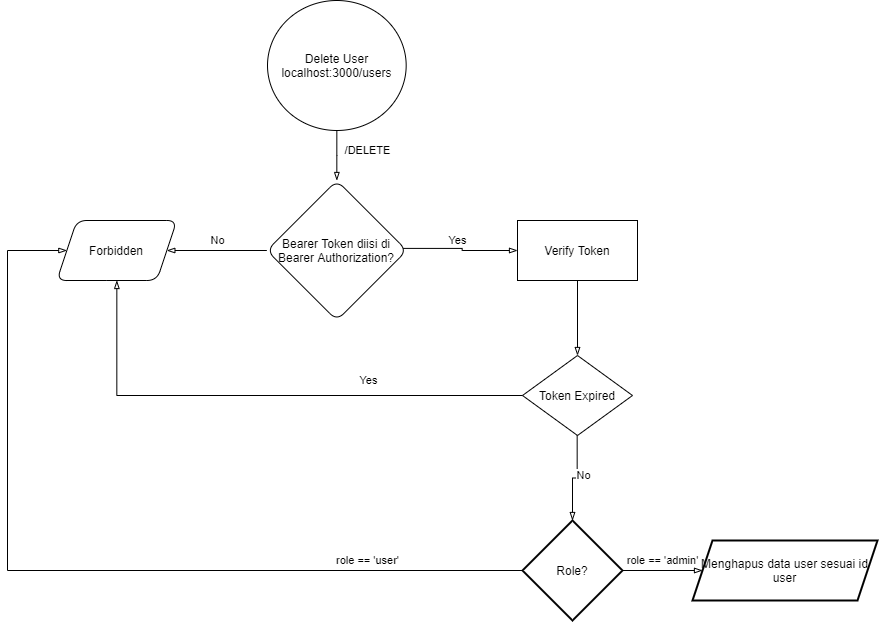

The diagram above was exported from draw.io. Its source (the exported page's mxGraphModel, read from the mxfile embedded in the PNG):
<mxGraphModel dx="1185" dy="588" grid="1" gridSize="10" guides="1" tooltips="1" connect="1" arrows="1" fold="1" page="1" pageScale="1" pageWidth="827" pageHeight="1169" math="0" shadow="0">
  <root>
    <mxCell id="WIyWlLk6GJQsqaUBKTNV-0" />
    <mxCell id="WIyWlLk6GJQsqaUBKTNV-1" parent="WIyWlLk6GJQsqaUBKTNV-0" />
    <mxCell id="SDcuKS1lFH9YJvUj6qti-17" value="" style="edgeStyle=orthogonalEdgeStyle;rounded=0;orthogonalLoop=1;jettySize=auto;html=1;endArrow=blockThin;endFill=0;strokeColor=#000000;" edge="1" parent="WIyWlLk6GJQsqaUBKTNV-1" source="SDcuKS1lFH9YJvUj6qti-13" target="SDcuKS1lFH9YJvUj6qti-16">
      <mxGeometry relative="1" as="geometry" />
    </mxCell>
    <mxCell id="SDcuKS1lFH9YJvUj6qti-27" value="/DELETE" style="edgeLabel;html=1;align=center;verticalAlign=middle;resizable=0;points=[];" vertex="1" connectable="0" parent="SDcuKS1lFH9YJvUj6qti-17">
      <mxGeometry x="0.2593" y="-1" relative="1" as="geometry">
        <mxPoint x="31.67" y="-11.62" as="offset" />
      </mxGeometry>
    </mxCell>
    <mxCell id="SDcuKS1lFH9YJvUj6qti-13" value="Delete User&lt;br&gt;localhost:3000/users" style="ellipse;whiteSpace=wrap;html=1;rounded=1;shadow=0;strokeWidth=1;glass=0;" vertex="1" parent="WIyWlLk6GJQsqaUBKTNV-1">
      <mxGeometry x="270" y="170" width="138.67" height="130" as="geometry" />
    </mxCell>
    <mxCell id="SDcuKS1lFH9YJvUj6qti-19" value="" style="edgeStyle=orthogonalEdgeStyle;rounded=0;orthogonalLoop=1;jettySize=auto;html=1;endArrow=blockThin;endFill=0;strokeColor=#000000;" edge="1" parent="WIyWlLk6GJQsqaUBKTNV-1" source="SDcuKS1lFH9YJvUj6qti-16" target="SDcuKS1lFH9YJvUj6qti-18">
      <mxGeometry relative="1" as="geometry" />
    </mxCell>
    <mxCell id="SDcuKS1lFH9YJvUj6qti-20" value="No" style="edgeLabel;html=1;align=center;verticalAlign=middle;resizable=0;points=[];" vertex="1" connectable="0" parent="SDcuKS1lFH9YJvUj6qti-19">
      <mxGeometry x="0.2035" y="1" relative="1" as="geometry">
        <mxPoint x="10.66" y="-11" as="offset" />
      </mxGeometry>
    </mxCell>
    <mxCell id="SDcuKS1lFH9YJvUj6qti-22" value="" style="edgeStyle=orthogonalEdgeStyle;rounded=0;orthogonalLoop=1;jettySize=auto;html=1;endArrow=blockThin;endFill=0;strokeColor=#000000;entryX=0;entryY=0.5;entryDx=0;entryDy=0;exitX=0.963;exitY=0.485;exitDx=0;exitDy=0;exitPerimeter=0;" edge="1" parent="WIyWlLk6GJQsqaUBKTNV-1" source="SDcuKS1lFH9YJvUj6qti-16" target="SDcuKS1lFH9YJvUj6qti-35">
      <mxGeometry relative="1" as="geometry">
        <mxPoint x="534.6700000000001" y="420.0000000000001" as="targetPoint" />
      </mxGeometry>
    </mxCell>
    <mxCell id="SDcuKS1lFH9YJvUj6qti-23" value="Yes" style="edgeLabel;html=1;align=center;verticalAlign=middle;resizable=0;points=[];" vertex="1" connectable="0" parent="SDcuKS1lFH9YJvUj6qti-22">
      <mxGeometry x="-0.3201" y="-1" relative="1" as="geometry">
        <mxPoint x="15.839999999999975" y="-8.919999999999987" as="offset" />
      </mxGeometry>
    </mxCell>
    <mxCell id="SDcuKS1lFH9YJvUj6qti-16" value="Bearer Token diisi di Bearer Authorization?" style="rhombus;whiteSpace=wrap;html=1;rounded=1;shadow=0;strokeWidth=1;glass=0;" vertex="1" parent="WIyWlLk6GJQsqaUBKTNV-1">
      <mxGeometry x="269.34" y="350" width="140" height="140" as="geometry" />
    </mxCell>
    <mxCell id="SDcuKS1lFH9YJvUj6qti-18" value="Forbidden" style="shape=parallelogram;perimeter=parallelogramPerimeter;whiteSpace=wrap;html=1;fixedSize=1;rounded=1;shadow=0;strokeWidth=1;glass=0;" vertex="1" parent="WIyWlLk6GJQsqaUBKTNV-1">
      <mxGeometry x="59.339999999999975" y="390" width="120" height="60" as="geometry" />
    </mxCell>
    <mxCell id="SDcuKS1lFH9YJvUj6qti-30" value="" style="edgeStyle=orthogonalEdgeStyle;rounded=0;orthogonalLoop=1;jettySize=auto;html=1;endArrow=blockThin;endFill=0;strokeColor=#000000;" edge="1" parent="WIyWlLk6GJQsqaUBKTNV-1" source="SDcuKS1lFH9YJvUj6qti-28" target="SDcuKS1lFH9YJvUj6qti-29">
      <mxGeometry relative="1" as="geometry" />
    </mxCell>
    <mxCell id="SDcuKS1lFH9YJvUj6qti-33" value="role == 'admin'" style="edgeLabel;html=1;align=center;verticalAlign=middle;resizable=0;points=[];" vertex="1" connectable="0" parent="SDcuKS1lFH9YJvUj6qti-30">
      <mxGeometry x="0.1647" y="1" relative="1" as="geometry">
        <mxPoint x="-6.9" y="-9" as="offset" />
      </mxGeometry>
    </mxCell>
    <mxCell id="SDcuKS1lFH9YJvUj6qti-34" value="role == 'user'" style="edgeLabel;html=1;align=center;verticalAlign=middle;resizable=0;points=[];" vertex="1" connectable="0" parent="SDcuKS1lFH9YJvUj6qti-30">
      <mxGeometry x="0.1647" y="1" relative="1" as="geometry">
        <mxPoint x="-301.67" y="-9" as="offset" />
      </mxGeometry>
    </mxCell>
    <mxCell id="SDcuKS1lFH9YJvUj6qti-32" value="" style="edgeStyle=orthogonalEdgeStyle;rounded=0;orthogonalLoop=1;jettySize=auto;html=1;endArrow=blockThin;endFill=0;strokeColor=#000000;entryX=0;entryY=0.5;entryDx=0;entryDy=0;" edge="1" parent="WIyWlLk6GJQsqaUBKTNV-1" source="SDcuKS1lFH9YJvUj6qti-28" target="SDcuKS1lFH9YJvUj6qti-18">
      <mxGeometry relative="1" as="geometry">
        <mxPoint x="575" y="890" as="targetPoint" />
        <Array as="points">
          <mxPoint x="10" y="740" />
          <mxPoint x="10" y="420" />
        </Array>
      </mxGeometry>
    </mxCell>
    <mxCell id="SDcuKS1lFH9YJvUj6qti-28" value="Role?" style="strokeWidth=2;html=1;shape=mxgraph.flowchart.decision;whiteSpace=wrap;" vertex="1" parent="WIyWlLk6GJQsqaUBKTNV-1">
      <mxGeometry x="525" y="690" width="100" height="100" as="geometry" />
    </mxCell>
    <mxCell id="SDcuKS1lFH9YJvUj6qti-29" value="Menghapus data user sesuai id user" style="shape=parallelogram;perimeter=parallelogramPerimeter;whiteSpace=wrap;html=1;fixedSize=1;strokeWidth=2;" vertex="1" parent="WIyWlLk6GJQsqaUBKTNV-1">
      <mxGeometry x="695" y="710" width="185" height="60" as="geometry" />
    </mxCell>
    <mxCell id="SDcuKS1lFH9YJvUj6qti-37" value="" style="edgeStyle=orthogonalEdgeStyle;rounded=0;orthogonalLoop=1;jettySize=auto;html=1;endArrow=blockThin;endFill=0;strokeColor=#000000;" edge="1" parent="WIyWlLk6GJQsqaUBKTNV-1" source="SDcuKS1lFH9YJvUj6qti-35" target="SDcuKS1lFH9YJvUj6qti-36">
      <mxGeometry relative="1" as="geometry" />
    </mxCell>
    <mxCell id="SDcuKS1lFH9YJvUj6qti-35" value="Verify Token" style="rounded=0;whiteSpace=wrap;html=1;" vertex="1" parent="WIyWlLk6GJQsqaUBKTNV-1">
      <mxGeometry x="520" y="390" width="120" height="60" as="geometry" />
    </mxCell>
    <mxCell id="SDcuKS1lFH9YJvUj6qti-36" value="Token Expired" style="rhombus;whiteSpace=wrap;html=1;rounded=0;" vertex="1" parent="WIyWlLk6GJQsqaUBKTNV-1">
      <mxGeometry x="525" y="525" width="110" height="80" as="geometry" />
    </mxCell>
    <mxCell id="SDcuKS1lFH9YJvUj6qti-38" value="" style="edgeStyle=orthogonalEdgeStyle;rounded=0;orthogonalLoop=1;jettySize=auto;html=1;endArrow=blockThin;endFill=0;strokeColor=#000000;exitX=0;exitY=0.5;exitDx=0;exitDy=0;entryX=0.5;entryY=1;entryDx=0;entryDy=0;" edge="1" parent="WIyWlLk6GJQsqaUBKTNV-1" source="SDcuKS1lFH9YJvUj6qti-36" target="SDcuKS1lFH9YJvUj6qti-18">
      <mxGeometry relative="1" as="geometry">
        <mxPoint x="280" y="490.0000000000001" as="sourcePoint" />
        <mxPoint x="280" y="565.0000000000001" as="targetPoint" />
      </mxGeometry>
    </mxCell>
    <mxCell id="SDcuKS1lFH9YJvUj6qti-39" value="Yes" style="edgeLabel;html=1;align=center;verticalAlign=middle;resizable=0;points=[];" vertex="1" connectable="0" parent="SDcuKS1lFH9YJvUj6qti-38">
      <mxGeometry x="-0.4684" y="1" relative="1" as="geometry">
        <mxPoint x="-16.38" y="-16.01" as="offset" />
      </mxGeometry>
    </mxCell>
    <mxCell id="SDcuKS1lFH9YJvUj6qti-40" value="" style="edgeStyle=orthogonalEdgeStyle;rounded=0;orthogonalLoop=1;jettySize=auto;html=1;endArrow=blockThin;endFill=0;strokeColor=#000000;entryX=0.5;entryY=0;entryDx=0;entryDy=0;entryPerimeter=0;" edge="1" parent="WIyWlLk6GJQsqaUBKTNV-1" target="SDcuKS1lFH9YJvUj6qti-28">
      <mxGeometry relative="1" as="geometry">
        <mxPoint x="579.66" y="605.0000000000001" as="sourcePoint" />
        <mxPoint x="579.66" y="680.0000000000001" as="targetPoint" />
      </mxGeometry>
    </mxCell>
    <mxCell id="SDcuKS1lFH9YJvUj6qti-41" value="No" style="edgeLabel;html=1;align=center;verticalAlign=middle;resizable=0;points=[];" vertex="1" connectable="0" parent="SDcuKS1lFH9YJvUj6qti-40">
      <mxGeometry x="0.2331" y="-3" relative="1" as="geometry">
        <mxPoint x="13.34" y="-11.21" as="offset" />
      </mxGeometry>
    </mxCell>
  </root>
</mxGraphModel>